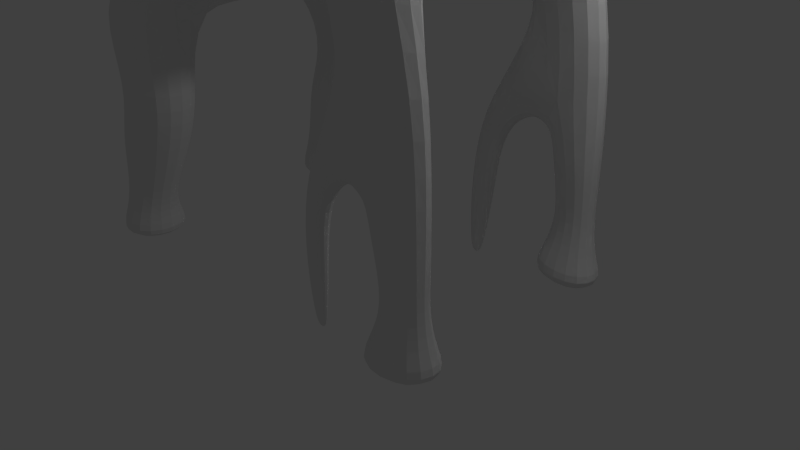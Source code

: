 # Source: MountainAnimal.blend  (saved by Blender 2.71.0; exported with 4.5.12 LTS)
import bpy
from mathutils import Matrix  # noqa: F401  (used for matrix-valued properties, if any)

bpy.ops.wm.read_factory_settings(use_empty=True)
scene = bpy.context.scene
scene.name = 'Scene'

# ---- collections
col_collection_1 = bpy.data.collections.new('Collection 1'); scene.collection.children.link(col_collection_1)

# ---- materials (node trees are filled in below, after node groups)
mat_material = bpy.data.materials.new('Material')
mat_material.alpha_threshold = 0.0
mat_material.use_transparent_shadow = False
mat_material.roughness = 0.5
mat_material.line_color = (0.0, 0.0, 0.0, 1.0)

# ---- material node trees

# ---- world
world_world = bpy.data.worlds.new('World'); scene.world = world_world
world_world.color = (0.05088, 0.05088, 0.05088)
world_world.use_sun_shadow = False
world_world.sun_shadow_jitter_overblur = 0.0
world_world.cycles.sampling_method = 'MANUAL'
world_world.cycles.sample_map_resolution = 256

# ---- cameras
cam_camera = bpy.data.cameras.new('Camera')
cam_camera.clip_end = 100.0
cam_camera.lens = 35.0
cam_camera.sensor_width = 32.0
cam_camera.sensor_height = 18.0
cam_camera.ortho_scale = 7.314
cam_camera.dof.focus_distance = 0.0
cam_camera.dof.aperture_fstop = 128.0

# ---- lights
light_lamp = bpy.data.lights.new('Lamp', 'POINT')
light_lamp.transmission_factor = 0.0
light_lamp.cutoff_distance = 30.0
light_lamp.energy = 100.0
light_lamp.shadow_buffer_clip_start = 1.001
light_lamp.shadow_soft_size = 0.1
light_lamp.shadow_maximum_resolution = 0.006
light_lamp.use_absolute_resolution = True
light_lamp.cycles.use_multiple_importance_sampling = False

# ---- meshes
me_cube = bpy.data.meshes.new('Cube')
me_cube.from_pydata([(0.8845, 1.113, 0.3031), (0.157, 1.113, 0.4585), (0.5742, 1.089, 2.118), (-0.2895, 1.113, 1.838), (2.162, 1.02, 0.4899), (1.371, 1.02, 2.739), (2.836, 0.6742, 3.021), (2.481, 0.5982, 3.925), (3.395, 0.8305, 3.015), (3.563, 0.6013, 4.063), (4.297, 0.4306, 3.044), (4.439, 0.3698, 3.601), (4.8, 0.2747, 3.052), (4.877, 0.2189, 3.353), (-1.708, 1.0, -1.0), (-2.021, 0.8124, 0.8413), (-3.018, 0.9041, -0.9222), (-2.969, 0.813, 0.5152), (-3.452, 0.5708, -0.6888), (-3.452, 0.5708, 0.298), (-4.008, 0.2798, -0.5821), (-4.008, 0.2798, 0.2483), (-6.118, 0.2798, -1.011), (-6.118, 0.2798, -0.6597), (-9.666, 0.1373, -0.9706), (-9.666, 0.1373, -1.081), (-9.007, 0.2225, -1.109), (-9.007, 0.2225, -0.9443), (-9.007, 0.004939, -1.109), (-9.007, 0.004939, -0.9273), (0.8937, 0.006428, 0.1668), (0.08929, 0.006428, 0.293), (0.4716, 0.006427, 2.435), (-0.5018, 0.006428, 2.12), (1.876, 0.006428, 0.4794), (0.9902, 0.006427, 3.008), (2.854, 0.006427, 2.789), (2.481, 0.006427, 3.925), (3.438, 0.01111, 2.688), (3.563, -0.006665, 4.16), (4.301, 0.006427, 2.747), (4.455, 0.001587, 3.762), (4.8, -0.003144, 2.93), (4.877, -0.003144, 3.419), (-2.256, -0.01637, 1.11), (-2.911, -0.01852, 0.8575), (-4.887, 0.2798, -0.1596), (-4.887, 0.2798, -0.6706), (-9.007, 0.3887, -1.028), (-7.608, 0.4937, -1.03), (-7.608, 0.2798, -0.9217), (-7.608, 0.2798, -1.133), (0.8307, 1.767, 0.7142), (0.7776, 1.461, 1.496), (1.785, 1.747, 0.779), (1.732, 1.239, 1.56), (1.363, 1.189, -0.7082), (2.424, 1.104, -1.087), (1.344, 1.661, -0.7095), (2.373, 1.646, -1.09), (1.678, 1.189, -2.519), (2.397, 1.104, -2.47), (1.659, 1.661, -2.521), (2.347, 1.646, -2.474), (1.595, 1.15, -3.74), (2.449, 1.049, -3.728), (1.573, 1.709, -3.74), (2.389, 1.691, -3.729), (1.444, 1.055, -4.082), (2.625, 0.915, -4.066), (1.413, 1.827, -4.082), (2.542, 1.803, -4.067), (-1.712, 1.931, -1.0), (-1.675, 1.488, -0.2092), (-2.984, 2.099, -0.9222), (-2.984, 1.392, -0.3048), (-1.675, 1.071, -1.918), (-2.623, 1.172, -1.844), (-1.646, 1.866, -1.918), (-2.594, 1.99, -1.844), (-1.997, 1.045, -2.7), (-3.017, 1.187, -2.55), (-1.97, 1.81, -2.7), (-2.989, 1.975, -2.55), (-2.473, 1.124, -3.742), (-3.203, 1.214, -3.772), (-2.448, 1.837, -3.742), (-3.178, 1.947, -3.772), (-2.352, 0.9495, -4.097), (-3.321, 1.079, -4.099), (-2.315, 1.97, -4.097), (-3.284, 2.129, -4.099), (2.528, 0.745, 3.346), (3.555, 0.9935, 3.641), (4.368, 0.5253, 3.323), (4.838, 0.3616, 3.203), (-1.118, 0.8545, 1.253), (-0.5903, 0.6293, 0.1155), (-1.304, -0.01042, 1.535), (-0.5781, -0.004872, -0.02942), (2.207, 0.7964, 1.105), (2.215, 0.006428, 0.9895), (2.238, 0.8853, 2.408), (2.726, 0.5988, 3.991), (2.949, 0.8195, 3.013), (2.726, -0.01317, 4.088), (2.999, 0.01111, 2.596), (2.636, 0.9235, 3.468), (1.824, 1.25, -3.221), (1.811, 1.586, -3.222), (2.303, 1.575, -3.215), (2.339, 1.189, -3.215), (-3.148, 1.308, -3.331), (-3.13, 1.821, -3.331), (-2.357, 1.744, -3.377), (-2.375, 1.245, -3.377), (3.846, 0.7379, 3.029), (3.961, 0.8667, 3.482), (-9.666, -0.008216, -1.081), (-9.666, -0.008216, -0.9591), (-9.666, 0.2485, -1.027), (-10.1, 0.001438, -1.024), (1.13, 1.648, -1.305), (1.143, 1.176, -1.292), (0.414, 1.289, -3.086), (0.4136, 1.458, -3.097), (0.5997, 1.512, -2.097), (0.6068, 1.253, -2.09), (0.8977, 1.519, -2.385), (0.9079, 1.26, -2.385), (1.665, 1.661, -2.194), (1.377, 1.607, -2.041), (1.41, 1.654, -1.575), (1.57, 1.661, -1.478), (1.392, 1.216, -2.04), (1.684, 1.189, -2.193), (1.587, 1.189, -1.475), (1.428, 1.183, -1.571), (0.8275, 1.463, -3.113), (0.8347, 1.294, -3.106), (0.4585, 1.278, -3.997), (0.4582, 1.38, -4.004), (0.7095, 1.383, -4.014), (0.7139, 1.281, -4.009), (0.5701, 1.312, -4.351), (5.024, -0.002521, 3.154), (2.691, 0.6411, 3.826), (2.375, 0.7539, 4.084), (2.776, 0.5234, 3.98), (2.46, 0.6362, 4.239), (2.72, 0.3201, 4.001), (2.404, 0.4329, 4.26), (2.58, 0.2345, 3.867), (2.264, 0.3473, 4.126), (2.495, 0.3522, 3.713), (2.18, 0.465, 3.971), (2.551, 0.5555, 3.692), (2.235, 0.6683, 3.951), (1.828, 0.8855, 4.526), (1.888, 0.8016, 4.636), (1.848, 0.6565, 4.651), (1.748, 0.5954, 4.556), (1.688, 0.6794, 4.445), (1.728, 0.8245, 4.431), (1.178, 1.081, 5.054), (1.225, 1.016, 5.139), (1.194, 0.9046, 5.151), (1.117, 0.8575, 5.077), (1.071, 0.9222, 4.992), (1.101, 1.034, 4.981), (0.3209, 1.364, 5.754), (0.3586, 1.312, 5.823), (0.3338, 1.221, 5.833), (0.2712, 1.183, 5.773), (0.2334, 1.235, 5.704), (0.2583, 1.326, 5.695), (-0.02859, 1.592, 6.051), (-0.01078, 1.467, 6.12), (-0.06895, 1.264, 6.129), (-0.1449, 1.187, 6.069), (-0.1627, 1.312, 6.0), (-0.1046, 1.515, 5.991), (-0.6119, 1.816, 6.432), (-0.5909, 1.668, 6.513), (-0.6595, 1.429, 6.524), (-0.749, 1.338, 6.454), (-0.77, 1.486, 6.372), (-0.7014, 1.726, 6.361), (-1.084, 1.877, 6.739), (-1.07, 1.779, 6.792), (-1.115, 1.622, 6.799), (-1.174, 1.563, 6.753), (-1.188, 1.66, 6.699), (-1.143, 1.817, 6.692), (-1.439, 1.82, 6.956), (-1.475, 0.9062, 0.2016), (0.4255, 1.113, 1.21), (2.02, 1.02, 1.614), (0.8845, -1.113, 0.3031), (0.157, -1.113, 0.4585), (0.5742, -1.089, 2.118), (-0.2895, -1.113, 1.838), (2.162, -1.02, 0.4899), (1.371, -1.02, 2.739), (2.836, -0.6742, 3.021), (2.481, -0.5982, 3.925), (3.395, -0.8305, 3.015), (3.563, -0.6013, 4.063), (4.297, -0.4306, 3.044), (4.439, -0.3698, 3.601), (4.8, -0.2747, 3.052), (4.877, -0.2189, 3.353), (-1.708, -1.0, -1.0), (-2.021, -0.8124, 0.8413), (-3.018, -0.9041, -0.9222), (-2.969, -0.813, 0.5152), (-3.452, -0.5708, -0.6888), (-3.452, -0.5708, 0.298), (-4.008, -0.2798, -0.5821), (-4.008, -0.2798, 0.2483), (-6.118, -0.2798, -1.011), (-6.118, -0.2798, -0.6597), (-6.118, 0.0, -1.011), (-6.118, 0.0, -0.6233), (-9.666, -0.1373, -0.9706), (-9.666, -0.1373, -1.081), (-9.007, -0.2225, -1.109), (-9.007, -0.2225, -0.9443), (-9.007, -0.004939, -1.109), (-9.007, -0.004939, -0.9273), (0.8937, -0.006428, 0.1668), (0.08929, -0.006428, 0.293), (0.4716, -0.006427, 2.435), (-0.5018, -0.006428, 2.12), (1.876, -0.006428, 0.4794), (0.9902, -0.006427, 3.008), (2.854, -0.006427, 2.789), (2.481, -0.006427, 3.925), (3.438, -0.01111, 2.688), (3.563, 0.006665, 4.16), (4.301, -0.006427, 2.747), (4.455, -0.001587, 3.762), (4.8, 0.003144, 2.93), (4.877, 0.003144, 3.419), (-1.746, 0.0, -1.137), (-2.256, 0.01637, 1.11), (-2.699, 0.0, -0.9133), (-2.911, 0.01852, 0.8575), (-3.452, 0.0, -0.6888), (-3.452, 0.0, 0.6313), (-4.008, 0.0, -0.5821), (-4.008, 0.0, 0.3166), (-4.887, 0.0, -0.1066), (-4.887, 0.0, -0.6706), (-4.887, -0.2798, -0.1596), (-4.887, -0.2798, -0.6706), (-9.007, -0.3887, -1.028), (-7.608, -0.4937, -1.03), (-7.608, 0.0, -0.8997), (-7.608, 0.0, -1.133), (-7.608, -0.2798, -0.9217), (-7.608, -0.2798, -1.133), (0.8307, -1.767, 0.7142), (0.7776, -1.461, 1.496), (1.785, -1.747, 0.779), (1.732, -1.239, 1.56), (1.363, -1.189, -0.7082), (2.424, -1.104, -1.087), (1.344, -1.661, -0.7095), (2.373, -1.646, -1.09), (1.678, -1.189, -2.519), (2.397, -1.104, -2.47), (1.659, -1.661, -2.521), (2.347, -1.646, -2.474), (1.595, -1.15, -3.74), (2.449, -1.049, -3.728), (1.573, -1.709, -3.74), (2.389, -1.691, -3.729), (1.444, -1.055, -4.082), (2.625, -0.915, -4.066), (1.413, -1.827, -4.082), (2.542, -1.803, -4.067), (-1.712, -1.931, -1.0), (-1.675, -1.488, -0.2092), (-2.984, -2.099, -0.9222), (-2.984, -1.392, -0.3048), (-1.675, -1.071, -1.918), (-2.623, -1.172, -1.844), (-1.646, -1.866, -1.918), (-2.594, -1.99, -1.844), (-1.997, -1.045, -2.7), (-3.017, -1.187, -2.55), (-1.97, -1.81, -2.7), (-2.989, -1.975, -2.55), (-2.473, -1.124, -3.742), (-3.203, -1.214, -3.772), (-2.448, -1.837, -3.742), (-3.178, -1.947, -3.772), (-2.352, -0.9495, -4.097), (-3.321, -1.079, -4.099), (-2.315, -1.97, -4.097), (-3.284, -2.129, -4.099), (2.528, -0.745, 3.346), (3.555, -0.9935, 3.641), (4.368, -0.5253, 3.323), (4.838, -0.3616, 3.203), (-1.118, -0.8545, 1.253), (-0.5903, -0.6293, 0.1155), (-1.304, 0.01042, 1.535), (-0.5781, 0.004872, -0.02942), (2.207, -0.7964, 1.105), (2.215, -0.006428, 0.9895), (2.238, -0.8853, 2.408), (2.726, -0.5988, 3.991), (2.949, -0.8195, 3.013), (2.726, 0.01317, 4.088), (2.999, -0.01111, 2.596), (2.636, -0.9235, 3.468), (1.824, -1.25, -3.221), (1.811, -1.586, -3.222), (2.303, -1.575, -3.215), (2.339, -1.189, -3.215), (-3.148, -1.308, -3.331), (-3.13, -1.821, -3.331), (-2.357, -1.744, -3.377), (-2.375, -1.245, -3.377), (3.846, -0.7379, 3.029), (3.961, -0.8667, 3.482), (-9.666, 0.008216, -1.081), (-9.666, 0.008216, -0.9591), (-9.666, -0.2485, -1.027), (-10.1, -0.001438, -1.024), (1.13, -1.648, -1.305), (1.143, -1.176, -1.292), (0.414, -1.289, -3.086), (0.4136, -1.458, -3.097), (0.5997, -1.512, -2.097), (0.6068, -1.253, -2.09), (0.8977, -1.519, -2.385), (0.9079, -1.26, -2.385), (1.665, -1.661, -2.194), (1.377, -1.607, -2.041), (1.41, -1.654, -1.575), (1.57, -1.661, -1.478), (1.392, -1.216, -2.04), (1.684, -1.189, -2.193), (1.587, -1.189, -1.475), (1.428, -1.183, -1.571), (0.8275, -1.463, -3.113), (0.8347, -1.294, -3.106), (0.4585, -1.278, -3.997), (0.4582, -1.38, -4.004), (0.7095, -1.383, -4.014), (0.7139, -1.281, -4.009), (0.5701, -1.312, -4.351), (5.024, 0.002521, 3.154), (2.691, -0.6411, 3.826), (2.375, -0.7539, 4.084), (2.776, -0.5234, 3.98), (2.46, -0.6362, 4.239), (2.72, -0.3201, 4.001), (2.404, -0.4329, 4.26), (2.58, -0.2345, 3.867), (2.264, -0.3473, 4.126), (2.495, -0.3522, 3.713), (2.18, -0.465, 3.971), (2.551, -0.5555, 3.692), (2.235, -0.6683, 3.951), (1.828, -0.8855, 4.526), (1.888, -0.8016, 4.636), (1.848, -0.6565, 4.651), (1.748, -0.5954, 4.556), (1.688, -0.6794, 4.445), (1.728, -0.8245, 4.431), (1.178, -1.081, 5.054), (1.225, -1.016, 5.139), (1.194, -0.9046, 5.151), (1.117, -0.8575, 5.077), (1.071, -0.9222, 4.992), (1.101, -1.034, 4.981), (0.3209, -1.364, 5.754), (0.3586, -1.312, 5.823), (0.3338, -1.221, 5.833), (0.2712, -1.183, 5.773), (0.2334, -1.235, 5.704), (0.2583, -1.326, 5.695), (-0.02859, -1.592, 6.051), (-0.01078, -1.467, 6.12), (-0.06895, -1.264, 6.129), (-0.1449, -1.187, 6.069), (-0.1627, -1.312, 6.0), (-0.1046, -1.515, 5.991), (-0.6119, -1.816, 6.432), (-0.5909, -1.668, 6.513), (-0.6595, -1.429, 6.524), (-0.749, -1.338, 6.454), (-0.77, -1.486, 6.372), (-0.7014, -1.726, 6.361), (-1.084, -1.877, 6.739), (-1.07, -1.779, 6.792), (-1.115, -1.622, 6.799), (-1.174, -1.563, 6.753), (-1.188, -1.66, 6.699), (-1.143, -1.817, 6.692), (-1.439, -1.82, 6.956), (-1.475, -0.9062, 0.2016), (0.4255, -1.113, 1.21), (2.02, -1.02, 1.614)], [], [(98, 96, 15, 44), (196, 0, 1), (0, 52, 58, 56), (30, 0, 4, 34), (5, 7, 92), (101, 100, 6, 36), (107, 103, 9, 93), (106, 104, 8, 38), (117, 11, 94), (40, 116, 10), (94, 11, 13, 95), (40, 10, 12, 42), (44, 15, 17, 45), (97, 14, 195), (45, 17, 19, 249), (16, 74, 79, 77), (249, 19, 21, 251), (17, 16, 18, 19), (19, 18, 20, 21), (46, 47, 22, 23), (251, 21, 46, 252), (223, 23, 50, 258), (21, 20, 47, 46), (22, 51, 49), (47, 253, 222, 22), (50, 23, 49), (252, 46, 23, 223), (134, 137, 123, 127, 129), (0, 30, 31, 1), (2, 3, 33, 32), (2, 32, 35, 5), (5, 35, 37, 7), (103, 105, 39, 9), (9, 39, 41, 11), (11, 41, 43, 13), (97, 99, 244, 14), (14, 244, 246, 16), (16, 246, 248, 18), (18, 248, 250, 20), (20, 250, 253, 47), (22, 222, 259, 51), (23, 22, 49), (29, 27, 24, 119), (258, 50, 27, 29), (52, 53, 55, 54), (2, 5, 55), (4, 54, 55), (196, 2, 53), (53, 2, 55), (197, 4, 55), (52, 0, 53), (58, 133, 132, 122), (54, 4, 57, 59), (52, 54, 59, 58), (4, 0, 56, 57), (108, 109, 66, 64), (59, 57, 61, 63), (135, 130, 62, 60), (137, 136, 56, 123), (64, 66, 70, 68), (110, 111, 65, 67), (109, 110, 67, 66), (111, 108, 64, 65), (69, 68, 70, 71), (67, 65, 69, 71), (66, 67, 71, 70), (65, 64, 68, 69), (73, 72, 74, 75), (15, 73, 75), (16, 17, 75), (14, 72, 73), (77, 79, 83, 81), (72, 14, 76, 78), (74, 72, 78, 79), (14, 16, 77, 76), (112, 113, 87, 85), (78, 76, 80, 82), (79, 78, 82, 83), (76, 77, 81, 80), (85, 87, 91, 89), (114, 115, 84, 86), (113, 114, 86, 87), (115, 112, 85, 84), (88, 89, 91, 90), (86, 84, 88, 90), (87, 86, 90, 91), (84, 85, 89, 88), (104, 107, 93, 8), (116, 117, 94, 10), (10, 94, 95, 12), (5, 92, 102), (100, 4, 102), (33, 3, 96, 98), (3, 1, 97, 96), (1, 31, 99, 97), (34, 4, 100, 101), (6, 100, 102), (197, 5, 102), (92, 7, 103, 107), (36, 6, 104, 106), (7, 37, 105, 103), (6, 92, 107, 104), (60, 62, 109, 108), (63, 61, 111, 110), (62, 63, 110, 109), (61, 60, 108, 111), (81, 83, 113, 112), (82, 80, 115, 114), (83, 82, 114, 113), (80, 81, 112, 115), (8, 93, 117, 116), (51, 259, 28, 26), (50, 49, 48, 27), (56, 58, 122, 123), (49, 51, 26, 48), (123, 122, 126, 127), (48, 26, 25, 120), (27, 48, 120, 24), (26, 28, 118, 25), (122, 132, 131, 128, 126), (118, 119, 121), (120, 25, 121), (24, 120, 121), (25, 118, 121), (127, 126, 125, 124), (138, 139, 143, 142), (57, 56, 136, 135, 60, 61), (58, 59, 63, 62, 130, 133), (130, 131, 132, 133), (134, 135, 136, 137), (130, 135, 134, 131), (131, 134, 129, 128), (129, 127, 124, 139), (126, 128, 138, 125), (128, 129, 139, 138), (125, 138, 142, 141), (139, 124, 140, 143), (124, 125, 141, 140), (142, 143, 144), (141, 142, 144), (143, 140, 144), (140, 141, 144), (12, 95, 145), (95, 13, 145), (42, 12, 145), (13, 43, 145), (195, 14, 73), (74, 16, 75), (17, 15, 75), (146, 147, 149, 148), (148, 149, 151, 150), (150, 151, 153, 152), (152, 153, 155, 154), (147, 157, 163, 158), (156, 157, 147, 146), (154, 155, 157, 156), (158, 163, 169, 164), (157, 155, 162, 163), (155, 153, 161, 162), (153, 151, 160, 161), (151, 149, 159, 160), (149, 147, 158, 159), (164, 169, 175, 170), (163, 162, 168, 169), (162, 161, 167, 168), (161, 160, 166, 167), (160, 159, 165, 166), (159, 158, 164, 165), (170, 175, 181, 176), (169, 168, 174, 175), (168, 167, 173, 174), (167, 166, 172, 173), (166, 165, 171, 172), (165, 164, 170, 171), (176, 181, 187, 182), (175, 174, 180, 181), (174, 173, 179, 180), (173, 172, 178, 179), (172, 171, 177, 178), (171, 170, 176, 177), (182, 187, 193, 188), (181, 180, 186, 187), (180, 179, 185, 186), (179, 178, 184, 185), (178, 177, 183, 184), (177, 176, 182, 183), (187, 186, 192, 193), (186, 185, 191, 192), (185, 184, 190, 191), (184, 183, 189, 190), (183, 182, 188, 189), (188, 193, 194), (193, 192, 194), (192, 191, 194), (191, 190, 194), (190, 189, 194), (189, 188, 194), (96, 97, 195), (15, 96, 195), (15, 195, 73), (0, 196, 53), (2, 196, 3), (3, 196, 1), (5, 197, 55), (4, 197, 102), (92, 6, 102), (9, 11, 117), (93, 9, 117), (38, 8, 116), (40, 38, 116), (308, 245, 213, 306), (406, 199, 198), (198, 266, 268, 262), (230, 234, 202, 198), (203, 302, 205), (311, 236, 204, 310), (317, 303, 207, 313), (316, 238, 206, 314), (327, 304, 209), (240, 208, 326), (304, 305, 211, 209), (240, 242, 210, 208), (245, 247, 215, 213), (307, 405, 212), (247, 249, 217, 215), (214, 287, 289, 284), (249, 251, 219, 217), (215, 217, 216, 214), (217, 219, 218, 216), (254, 221, 220, 255), (251, 252, 254, 219), (223, 258, 260, 221), (219, 254, 255, 218), (220, 257, 261), (255, 220, 222, 253), (260, 257, 221), (252, 223, 221, 254), (344, 339, 337, 333, 347), (198, 199, 231, 230), (200, 232, 233, 201), (200, 203, 235, 232), (203, 205, 237, 235), (313, 207, 239, 315), (207, 209, 241, 239), (209, 211, 243, 241), (307, 212, 244, 309), (212, 214, 246, 244), (214, 216, 248, 246), (216, 218, 250, 248), (218, 255, 253, 250), (220, 261, 259, 222), (221, 257, 220), (229, 329, 224, 227), (258, 229, 227, 260), (262, 264, 265, 263), (200, 265, 203), (202, 265, 264), (406, 263, 200), (263, 265, 200), (407, 265, 202), (262, 263, 198), (268, 332, 342, 343), (264, 269, 267, 202), (262, 268, 269, 264), (202, 267, 266, 198), (318, 274, 276, 319), (269, 273, 271, 267), (345, 270, 272, 340), (347, 333, 266, 346), (274, 278, 280, 276), (320, 277, 275, 321), (319, 276, 277, 320), (321, 275, 274, 318), (279, 281, 280, 278), (277, 281, 279, 275), (276, 280, 281, 277), (275, 279, 278, 274), (283, 285, 284, 282), (213, 285, 283), (214, 285, 215), (212, 283, 282), (287, 291, 293, 289), (282, 288, 286, 212), (284, 289, 288, 282), (212, 286, 287, 214), (322, 295, 297, 323), (288, 292, 290, 286), (289, 293, 292, 288), (286, 290, 291, 287), (295, 299, 301, 297), (324, 296, 294, 325), (323, 297, 296, 324), (325, 294, 295, 322), (298, 300, 301, 299), (296, 300, 298, 294), (297, 301, 300, 296), (294, 298, 299, 295), (314, 206, 303, 317), (326, 208, 304, 327), (208, 210, 305, 304), (203, 312, 302), (310, 312, 202), (233, 308, 306, 201), (201, 306, 307, 199), (199, 307, 309, 231), (234, 311, 310, 202), (204, 312, 310), (407, 312, 203), (302, 317, 313, 205), (236, 316, 314, 204), (205, 313, 315, 237), (204, 314, 317, 302), (270, 318, 319, 272), (273, 320, 321, 271), (272, 319, 320, 273), (271, 321, 318, 270), (291, 322, 323, 293), (292, 324, 325, 290), (293, 323, 324, 292), (290, 325, 322, 291), (206, 326, 327, 303), (261, 226, 228, 259), (260, 227, 256, 257), (266, 333, 332, 268), (257, 256, 226, 261), (333, 337, 336, 332), (256, 330, 225, 226), (227, 224, 330, 256), (226, 225, 328, 228), (332, 336, 338, 341, 342), (328, 331, 329), (330, 331, 225), (224, 331, 330), (225, 331, 328), (337, 334, 335, 336), (348, 352, 353, 349), (267, 271, 270, 345, 346, 266), (268, 343, 340, 272, 273, 269), (340, 343, 342, 341), (344, 347, 346, 345), (340, 341, 344, 345), (341, 338, 339, 344), (339, 349, 334, 337), (336, 335, 348, 338), (338, 348, 349, 339), (335, 351, 352, 348), (349, 353, 350, 334), (334, 350, 351, 335), (352, 354, 353), (351, 354, 352), (353, 354, 350), (350, 354, 351), (210, 355, 305), (305, 355, 211), (242, 355, 210), (211, 355, 243), (405, 283, 212), (284, 285, 214), (215, 285, 213), (356, 358, 359, 357), (358, 360, 361, 359), (360, 362, 363, 361), (362, 364, 365, 363), (357, 368, 373, 367), (366, 356, 357, 367), (364, 366, 367, 365), (368, 374, 379, 373), (367, 373, 372, 365), (365, 372, 371, 363), (363, 371, 370, 361), (361, 370, 369, 359), (359, 369, 368, 357), (374, 380, 385, 379), (373, 379, 378, 372), (372, 378, 377, 371), (371, 377, 376, 370), (370, 376, 375, 369), (369, 375, 374, 368), (380, 386, 391, 385), (379, 385, 384, 378), (378, 384, 383, 377), (377, 383, 382, 376), (376, 382, 381, 375), (375, 381, 380, 374), (386, 392, 397, 391), (385, 391, 390, 384), (384, 390, 389, 383), (383, 389, 388, 382), (382, 388, 387, 381), (381, 387, 386, 380), (392, 398, 403, 397), (391, 397, 396, 390), (390, 396, 395, 389), (389, 395, 394, 388), (388, 394, 393, 387), (387, 393, 392, 386), (397, 403, 402, 396), (396, 402, 401, 395), (395, 401, 400, 394), (394, 400, 399, 393), (393, 399, 398, 392), (398, 404, 403), (403, 404, 402), (402, 404, 401), (401, 404, 400), (400, 404, 399), (399, 404, 398), (306, 405, 307), (213, 405, 306), (213, 283, 405), (198, 263, 406), (200, 201, 406), (201, 199, 406), (203, 265, 407), (202, 312, 407), (302, 312, 204), (207, 327, 209), (303, 327, 207), (238, 326, 206), (240, 326, 238)])
_uv = me_cube.uv_layers.new(name='UVMap')
_uv.uv.foreach_set('vector', [0.3222, 0.2289, 0.315, 0.161, 0.3882, 0.1634, 0.3972, 0.2276, 0.2157, 0.1053, 0.2158, 0.03273, 0.257, 0.06608, 0.96, 0.7019, 0.9106, 0.7267, 0.9271, 0.6199, 0.9607, 0.622, 0.7519, 0.5455, 0.8313, 0.5488, 0.8229, 0.6406, 0.751, 0.619, 0.1104, 0.171, 0.0003195, 0.2158, 0.01605, 0.1764, 0.7425, 0.6618, 0.7966, 0.6793, 0.7628, 0.8193, 0.7182, 0.7958, 0.5478, 0.4327, 0.505, 0.4268, 0.5116, 0.3692, 0.5443, 0.3786, 0.6456, 0.4222, 0.5793, 0.4177, 0.5808, 0.3894, 0.6449, 0.3846, 0.5536, 0.3547, 0.5431, 0.3075, 0.5656, 0.3195, 0.6283, 0.3101, 0.5825, 0.3604, 0.588, 0.3227, 0.5656, 0.3195, 0.5431, 0.3075, 0.5646, 0.2779, 0.5742, 0.2867, 0.6283, 0.3101, 0.588, 0.3227, 0.5857, 0.2862, 0.6042, 0.2731, 0.3972, 0.2276, 0.3882, 0.1634, 0.4602, 0.1642, 0.4476, 0.2277, 0.3229, 0.06783, 0.4329, 0.04264, 0.3754, 0.1058, 0.4476, 0.2277, 0.4602, 0.1642, 0.5002, 0.179, 0.4897, 0.226, 0.9224, 0.242, 0.8372, 0.2422, 0.844, 0.1708, 0.9024, 0.1708, 0.4897, 0.226, 0.5002, 0.179, 0.5398, 0.206, 0.5355, 0.2271, 0.4602, 0.1642, 0.5286, 0.08406, 0.5476, 0.1232, 0.5002, 0.179, 0.5002, 0.179, 0.5476, 0.1232, 0.5774, 0.1576, 0.5398, 0.206, 0.611, 0.2187, 0.6318, 0.1887, 0.7176, 0.2176, 0.7037, 0.2382, 0.5355, 0.2271, 0.5398, 0.206, 0.611, 0.2187, 0.6057, 0.2383, 0.2144, 0.588, 0.2345, 0.5881, 0.2369, 0.6962, 0.2168, 0.6961, 0.5398, 0.206, 0.5774, 0.1576, 0.6318, 0.1887, 0.611, 0.2187, 0.6003, 0.7737, 0.494, 0.768, 0.4953, 0.7511, 0.7669, 0.09136, 0.7469, 0.09136, 0.7469, 0.0003195, 0.7669, 0.0003195, 0.2369, 0.6962, 0.2345, 0.5881, 0.254, 0.697, 0.6057, 0.2383, 0.611, 0.2187, 0.7037, 0.2382, 0.6986, 0.2575, 0.2335, 0.4149, 0.2401, 0.4478, 0.2224, 0.47, 0.1774, 0.418, 0.1961, 0.3946, 0.8313, 0.5488, 0.7519, 0.5455, 0.7558, 0.4876, 0.8352, 0.4959, 0.1815, 0.1599, 0.2414, 0.1625, 0.2539, 0.2388, 0.1807, 0.24, 0.1815, 0.1599, 0.1807, 0.24, 0.1266, 0.2485, 0.1104, 0.171, 0.1104, 0.171, 0.1266, 0.2485, 0.003369, 0.2575, 0.0003195, 0.2158, 0.505, 0.4268, 0.4532, 0.4222, 0.4694, 0.3511, 0.5116, 0.3692, 0.5116, 0.3692, 0.4694, 0.3511, 0.5187, 0.2892, 0.5431, 0.3075, 0.5431, 0.3075, 0.5187, 0.2892, 0.5545, 0.2629, 0.5646, 0.2779, 0.8002, 0.4376, 0.7539, 0.4348, 0.7447, 0.3205, 0.8167, 0.3232, 0.8167, 0.3232, 0.7447, 0.3205, 0.7469, 0.2507, 0.8119, 0.2295, 0.8119, 0.2295, 0.7469, 0.2507, 0.7469, 0.1947, 0.7876, 0.1947, 0.7876, 0.1947, 0.7469, 0.1947, 0.7469, 0.1543, 0.7669, 0.1543, 0.7669, 0.1543, 0.7469, 0.1543, 0.7469, 0.09136, 0.7669, 0.09136, 0.6003, 0.7737, 0.5992, 0.7938, 0.4927, 0.7879, 0.494, 0.768, 0.2345, 0.5881, 0.2595, 0.5897, 0.254, 0.697, 0.2156, 0.7957, 0.2311, 0.7959, 0.2248, 0.8426, 0.2144, 0.8425, 0.2168, 0.6961, 0.2369, 0.6962, 0.2311, 0.7959, 0.2156, 0.7957, 0.1028, 0.6191, 0.1029, 0.679, 0.03322, 0.6863, 0.03455, 0.6198, 0.1815, 0.1599, 0.1104, 0.171, 0.13, 0.08403, 0.1502, 0.918, 0.206, 0.9447, 0.1685, 0.9997, 0.9663, 0.7741, 0.9434, 0.8355, 0.9269, 0.7844, 0.1029, 0.679, 0.1135, 0.7316, 0.03322, 0.6863, 0.1045, 0.07778, 0.1302, 0.0003195, 0.13, 0.08403, 0.9106, 0.7267, 0.96, 0.7019, 0.9269, 0.7844, 0.07198, 0.5154, 0.05909, 0.4598, 0.07092, 0.4536, 0.08967, 0.4739, 0.206, 0.9447, 0.1502, 0.918, 0.1581, 0.8042, 0.1969, 0.8052, 0.1028, 0.6191, 0.03455, 0.6198, 0.0003195, 0.4842, 0.07198, 0.5154, 0.3109, 0.5874, 0.2187, 0.5855, 0.2431, 0.5094, 0.3151, 0.4734, 0.659, 0.5412, 0.683, 0.5412, 0.6925, 0.5817, 0.6526, 0.5817, 0.1969, 0.8052, 0.1581, 0.8042, 0.1614, 0.7056, 0.2002, 0.7066, 0.6551, 0.4667, 0.6887, 0.4668, 0.6887, 0.4901, 0.6551, 0.49, 0.2401, 0.4478, 0.2523, 0.4532, 0.2431, 0.5094, 0.2224, 0.47, 0.6526, 0.5817, 0.6925, 0.5817, 0.7013, 0.6085, 0.6462, 0.6085, 0.1972, 0.6535, 0.1695, 0.6527, 0.1601, 0.6151, 0.206, 0.6165, 0.04859, 0.3345, 0.0136, 0.3331, 0.009662, 0.2952, 0.06777, 0.2976, 0.2901, 0.3234, 0.2534, 0.3274, 0.2336, 0.2915, 0.2945, 0.2849, 0.5915, 0.4492, 0.5834, 0.5336, 0.5284, 0.537, 0.5284, 0.4565, 0.206, 0.6165, 0.1601, 0.6151, 0.1502, 0.588, 0.2138, 0.59, 0.06777, 0.2976, 0.009662, 0.2952, 0.0003195, 0.2692, 0.08071, 0.2726, 0.2945, 0.2849, 0.2336, 0.2915, 0.2207, 0.2672, 0.305, 0.2581, 0.3482, 0.5715, 0.3395, 0.5074, 0.4287, 0.4865, 0.4401, 0.5525, 0.3885, 0.6546, 0.3482, 0.5715, 0.4401, 0.5525, 0.9224, 0.242, 0.9291, 0.3445, 0.8878, 0.2861, 0.8437, 0.5805, 0.91, 0.5802, 0.8786, 0.6368, 0.9024, 0.1708, 0.844, 0.1708, 0.8461, 0.1131, 0.9022, 0.1131, 0.91, 0.5802, 0.8437, 0.5805, 0.8485, 0.515, 0.9052, 0.5147, 0.4287, 0.4865, 0.3395, 0.5074, 0.3157, 0.4461, 0.3825, 0.4317, 0.09639, 0.9661, 0.002627, 0.9661, 0.03592, 0.9001, 0.1041, 0.9009, 0.894, 0.0566, 0.8574, 0.0566, 0.8485, 0.02492, 0.9008, 0.02492, 0.9052, 0.5147, 0.8485, 0.515, 0.8455, 0.4547, 0.9001, 0.4544, 0.3825, 0.4317, 0.3157, 0.4461, 0.321, 0.3859, 0.3947, 0.3752, 0.1041, 0.9009, 0.03592, 0.9001, 0.01248, 0.8474, 0.08653, 0.8432, 0.9008, 0.02492, 0.8485, 0.02492, 0.8359, 0.0003197, 0.9107, 0.0003195, 0.8941, 0.3989, 0.8585, 0.3991, 0.8495, 0.3723, 0.9003, 0.372, 0.3866, 0.3182, 0.3327, 0.3313, 0.3317, 0.3037, 0.3812, 0.2858, 0.06214, 0.7916, 0.006793, 0.7906, 0.005749, 0.7582, 0.05793, 0.7636, 0.4532, 0.5262, 0.4532, 0.4565, 0.5277, 0.4492, 0.5257, 0.5191, 0.9003, 0.372, 0.8495, 0.3723, 0.8372, 0.3455, 0.91, 0.3451, 0.3812, 0.2858, 0.3317, 0.3037, 0.3157, 0.2799, 0.3822, 0.2581, 0.05793, 0.7636, 0.005749, 0.7582, 0.0003195, 0.7322, 0.06986, 0.7367, 0.5793, 0.4177, 0.5478, 0.4327, 0.5443, 0.3786, 0.5808, 0.3894, 0.5825, 0.3604, 0.5536, 0.3547, 0.5656, 0.3195, 0.588, 0.3227, 0.588, 0.3227, 0.5656, 0.3195, 0.5742, 0.2867, 0.5857, 0.2862, 0.1104, 0.171, 0.01605, 0.1764, 0.06318, 0.1228, 0.09707, 0.03378, 0.1302, 0.0003195, 0.06318, 0.1228, 0.2539, 0.2388, 0.2414, 0.1625, 0.315, 0.161, 0.3222, 0.2289, 0.2414, 0.1625, 0.257, 0.06608, 0.3229, 0.06783, 0.315, 0.161, 0.8352, 0.4959, 0.7558, 0.4876, 0.7539, 0.4348, 0.8002, 0.4376, 0.751, 0.619, 0.8229, 0.6406, 0.7966, 0.6793, 0.7425, 0.6618, 0.004267, 0.1469, 0.09707, 0.03378, 0.06318, 0.1228, 0.1045, 0.07778, 0.1104, 0.171, 0.06318, 0.1228, 0.5563, 0.4485, 0.5078, 0.4476, 0.505, 0.4268, 0.5478, 0.4327, 0.6376, 0.4387, 0.5847, 0.4288, 0.5793, 0.4177, 0.6456, 0.4222, 0.5078, 0.4476, 0.4554, 0.4485, 0.4532, 0.4222, 0.505, 0.4268, 0.5847, 0.4288, 0.5563, 0.4485, 0.5478, 0.4327, 0.5793, 0.4177, 0.6551, 0.49, 0.6887, 0.4901, 0.683, 0.5412, 0.659, 0.5412, 0.2002, 0.7066, 0.1614, 0.7056, 0.1695, 0.6527, 0.1972, 0.6535, 0.05676, 0.3852, 0.007666, 0.3859, 0.0136, 0.3331, 0.04859, 0.3345, 0.3013, 0.3758, 0.2497, 0.3785, 0.2534, 0.3274, 0.2901, 0.3234, 0.9022, 0.1131, 0.8461, 0.1131, 0.8574, 0.0566, 0.894, 0.0566, 0.9001, 0.4544, 0.8455, 0.4547, 0.8585, 0.3991, 0.8941, 0.3989, 0.3947, 0.3752, 0.321, 0.3859, 0.3327, 0.3313, 0.3866, 0.3182, 0.08653, 0.8432, 0.01248, 0.8474, 0.006793, 0.7906, 0.06214, 0.7916, 0.5808, 0.3894, 0.5443, 0.3786, 0.5536, 0.3547, 0.5825, 0.3604, 0.494, 0.768, 0.4927, 0.7879, 0.3933, 0.7798, 0.3946, 0.7643, 0.2369, 0.6962, 0.254, 0.697, 0.2443, 0.7963, 0.2311, 0.7959, 0.9607, 0.622, 0.9271, 0.6199, 0.9302, 0.5748, 0.9637, 0.5776, 0.4953, 0.7511, 0.494, 0.768, 0.3946, 0.7643, 0.3954, 0.7511, 0.9637, 0.5776, 0.9302, 0.5748, 0.9428, 0.5074, 0.9613, 0.5089, 0.3954, 0.7511, 0.3946, 0.7643, 0.3474, 0.7662, 0.3478, 0.7575, 0.2311, 0.7959, 0.2443, 0.7963, 0.2336, 0.8429, 0.2248, 0.8426, 0.3946, 0.7643, 0.3933, 0.7798, 0.3464, 0.7765, 0.3474, 0.7662, 0.08967, 0.4739, 0.07092, 0.4536, 0.07536, 0.4204, 0.1113, 0.3976, 0.1313, 0.4193, 0.3464, 0.7765, 0.3441, 0.7849, 0.3157, 0.7722, 0.3478, 0.7575, 0.3474, 0.7662, 0.3157, 0.7722, 0.2248, 0.8426, 0.2336, 0.8429, 0.2167, 0.8739, 0.3474, 0.7662, 0.3464, 0.7765, 0.3157, 0.7722, 0.9613, 0.5089, 0.9428, 0.5074, 0.9503, 0.4352, 0.9623, 0.4365, 0.6774, 0.349, 0.6654, 0.3494, 0.6651, 0.2845, 0.6724, 0.2842, 0.3151, 0.4734, 0.2431, 0.5094, 0.2523, 0.4532, 0.2529, 0.4015, 0.2497, 0.3785, 0.3013, 0.3758, 0.07198, 0.5154, 0.0003195, 0.4842, 0.007666, 0.3859, 0.05676, 0.3852, 0.05504, 0.4084, 0.05909, 0.4598, 0.05504, 0.4084, 0.07536, 0.4204, 0.07092, 0.4536, 0.05909, 0.4598, 0.2335, 0.4149, 0.2529, 0.4015, 0.2523, 0.4532, 0.2401, 0.4478, 0.6887, 0.4668, 0.6551, 0.4667, 0.6578, 0.4433, 0.6857, 0.4434, 0.6857, 0.4434, 0.6578, 0.4433, 0.6625, 0.4011, 0.681, 0.4012, 0.1961, 0.3946, 0.1774, 0.418, 0.1551, 0.3491, 0.1847, 0.3441, 0.1313, 0.4193, 0.1113, 0.3976, 0.1194, 0.3459, 0.1488, 0.3489, 0.681, 0.4012, 0.6625, 0.4011, 0.6654, 0.3494, 0.6774, 0.349, 0.1488, 0.3489, 0.1194, 0.3459, 0.1317, 0.282, 0.1496, 0.2838, 0.1847, 0.3441, 0.1551, 0.3491, 0.1502, 0.2842, 0.1682, 0.2812, 0.9623, 0.4365, 0.9503, 0.4352, 0.9591, 0.3708, 0.9663, 0.3716, 0.6724, 0.2842, 0.6651, 0.2845, 0.6678, 0.2581, 0.1496, 0.2838, 0.1317, 0.282, 0.1432, 0.2581, 0.1682, 0.2812, 0.1502, 0.2842, 0.1551, 0.2581, 0.9663, 0.3716, 0.9591, 0.3708, 0.9653, 0.3451, 0.5857, 0.2862, 0.5742, 0.2867, 0.5812, 0.2581, 0.5742, 0.2867, 0.5646, 0.2779, 0.5812, 0.2581, 0.6042, 0.2731, 0.5857, 0.2862, 0.5812, 0.2581, 0.5646, 0.2779, 0.5545, 0.2629, 0.5812, 0.2581, 0.8359, 0.6676, 0.8437, 0.5805, 0.8786, 0.6368, 0.8372, 0.2422, 0.9224, 0.242, 0.8878, 0.2861, 0.4526, 0.6229, 0.3885, 0.6546, 0.4401, 0.5525, 0.6931, 0.7348, 0.6625, 0.7325, 0.6637, 0.7176, 0.6941, 0.7191, 0.6941, 0.7191, 0.6637, 0.7176, 0.6642, 0.7028, 0.6947, 0.7032, 0.6947, 0.7032, 0.6642, 0.7028, 0.6639, 0.688, 0.6947, 0.6873, 0.6947, 0.6873, 0.6639, 0.688, 0.6629, 0.673, 0.6941, 0.6713, 0.6625, 0.7325, 0.6606, 0.7476, 0.6093, 0.7365, 0.6108, 0.7254, 0.6918, 0.7505, 0.6606, 0.7476, 0.6625, 0.7325, 0.6931, 0.7348, 0.6941, 0.6713, 0.6629, 0.673, 0.6612, 0.6575, 0.6931, 0.6552, 0.6108, 0.7254, 0.6093, 0.7365, 0.5457, 0.7289, 0.5462, 0.7203, 0.6612, 0.6575, 0.6629, 0.673, 0.6107, 0.6798, 0.6091, 0.6686, 0.6629, 0.673, 0.6639, 0.688, 0.6116, 0.6912, 0.6107, 0.6798, 0.6639, 0.688, 0.6642, 0.7028, 0.6119, 0.7026, 0.6116, 0.6912, 0.6642, 0.7028, 0.6637, 0.7176, 0.6117, 0.714, 0.6119, 0.7026, 0.6637, 0.7176, 0.6625, 0.7325, 0.6108, 0.7254, 0.6117, 0.714, 0.5462, 0.7203, 0.5457, 0.7289, 0.459, 0.7252, 0.4582, 0.7179, 0.6091, 0.6686, 0.6107, 0.6798, 0.5461, 0.6853, 0.5454, 0.6766, 0.6107, 0.6798, 0.6116, 0.6912, 0.5465, 0.6941, 0.5461, 0.6853, 0.6116, 0.6912, 0.6119, 0.7026, 0.5467, 0.7027, 0.5465, 0.6941, 0.6119, 0.7026, 0.6117, 0.714, 0.5466, 0.7115, 0.5467, 0.7027, 0.6117, 0.714, 0.6108, 0.7254, 0.5462, 0.7203, 0.5466, 0.7115, 0.4582, 0.7179, 0.459, 0.7252, 0.4221, 0.7324, 0.4209, 0.7238, 0.5454, 0.6766, 0.5461, 0.6853, 0.458, 0.6881, 0.4588, 0.681, 0.5461, 0.6853, 0.5465, 0.6941, 0.4575, 0.6955, 0.458, 0.6881, 0.5465, 0.6941, 0.5467, 0.7027, 0.4578, 0.703, 0.4575, 0.6955, 0.5467, 0.7027, 0.5466, 0.7115, 0.458, 0.7105, 0.4578, 0.703, 0.5466, 0.7115, 0.5462, 0.7203, 0.4582, 0.7179, 0.458, 0.7105, 0.4209, 0.7238, 0.4221, 0.7324, 0.3716, 0.7362, 0.374, 0.7264, 0.4588, 0.681, 0.458, 0.6881, 0.4208, 0.6833, 0.4229, 0.6683, 0.458, 0.6881, 0.4575, 0.6955, 0.4197, 0.6929, 0.4208, 0.6833, 0.4575, 0.6955, 0.4578, 0.703, 0.4206, 0.7007, 0.4197, 0.6929, 0.4578, 0.703, 0.458, 0.7105, 0.4212, 0.7143, 0.4206, 0.7007, 0.458, 0.7105, 0.4582, 0.7179, 0.4209, 0.7238, 0.4212, 0.7143, 0.374, 0.7264, 0.3716, 0.7362, 0.3359, 0.7227, 0.34, 0.7177, 0.4229, 0.6683, 0.4208, 0.6833, 0.3731, 0.6812, 0.3709, 0.6648, 0.4208, 0.6833, 0.4197, 0.6929, 0.3749, 0.6917, 0.3731, 0.6812, 0.4197, 0.6929, 0.4206, 0.7007, 0.3757, 0.7005, 0.3749, 0.6917, 0.4206, 0.7007, 0.4212, 0.7143, 0.3753, 0.7156, 0.3757, 0.7005, 0.4212, 0.7143, 0.4209, 0.7238, 0.374, 0.7264, 0.3753, 0.7156, 0.3709, 0.6648, 0.3731, 0.6812, 0.3393, 0.6895, 0.3338, 0.6795, 0.3731, 0.6812, 0.3749, 0.6917, 0.3425, 0.6956, 0.3393, 0.6895, 0.3749, 0.6917, 0.3757, 0.7005, 0.3428, 0.7014, 0.3425, 0.6956, 0.3757, 0.7005, 0.3753, 0.7156, 0.3417, 0.7109, 0.3428, 0.7014, 0.3753, 0.7156, 0.374, 0.7264, 0.34, 0.7177, 0.3417, 0.7109, 0.34, 0.7177, 0.3359, 0.7227, 0.3157, 0.7026, 0.3338, 0.6795, 0.3393, 0.6895, 0.3157, 0.7026, 0.3393, 0.6895, 0.3425, 0.6956, 0.3157, 0.7026, 0.3425, 0.6956, 0.3428, 0.7014, 0.3157, 0.7026, 0.3428, 0.7014, 0.3417, 0.7109, 0.3157, 0.7026, 0.3417, 0.7109, 0.34, 0.7177, 0.3157, 0.7026, 0.315, 0.161, 0.3229, 0.06783, 0.3754, 0.1058, 0.3882, 0.1634, 0.315, 0.161, 0.3754, 0.1058, 0.8529, 0.7255, 0.8359, 0.6676, 0.8786, 0.6368, 0.96, 0.7019, 0.9663, 0.7741, 0.9269, 0.7844, 0.1815, 0.1599, 0.2157, 0.1053, 0.2414, 0.1625, 0.2414, 0.1625, 0.2157, 0.1053, 0.257, 0.06608, 0.1104, 0.171, 0.1045, 0.07778, 0.13, 0.08403, 0.1302, 0.0003195, 0.1045, 0.07778, 0.06318, 0.1228, 0.01605, 0.1764, 0.004267, 0.1469, 0.06318, 0.1228, 0.5116, 0.3692, 0.5431, 0.3075, 0.5536, 0.3547, 0.5443, 0.3786, 0.5116, 0.3692, 0.5536, 0.3547, 0.6449, 0.3846, 0.5808, 0.3894, 0.5825, 0.3604, 0.6283, 0.3101, 0.6449, 0.3846, 0.5825, 0.3604, 0.3222, 0.2289, 0.3972, 0.2276, 0.3882, 0.1634, 0.315, 0.161, 0.2157, 0.1053, 0.257, 0.06608, 0.2158, 0.03273, 0.96, 0.7019, 0.9607, 0.622, 0.9271, 0.6199, 0.9106, 0.7267, 0.7519, 0.5455, 0.751, 0.619, 0.8229, 0.6406, 0.8313, 0.5488, 0.1104, 0.171, 0.01605, 0.1764, 0.0003195, 0.2158, 0.7425, 0.6618, 0.7182, 0.7958, 0.7628, 0.8193, 0.7966, 0.6793, 0.5478, 0.4327, 0.5443, 0.3786, 0.5116, 0.3692, 0.505, 0.4268, 0.6456, 0.4222, 0.6449, 0.3846, 0.5808, 0.3894, 0.5793, 0.4177, 0.5536, 0.3547, 0.5656, 0.3195, 0.5431, 0.3075, 0.6283, 0.3101, 0.588, 0.3227, 0.5825, 0.3604, 0.5656, 0.3195, 0.5742, 0.2867, 0.5646, 0.2779, 0.5431, 0.3075, 0.6283, 0.3101, 0.6042, 0.2731, 0.5857, 0.2862, 0.588, 0.3227, 0.3972, 0.2276, 0.4476, 0.2277, 0.4602, 0.1642, 0.3882, 0.1634, 0.3229, 0.06783, 0.3754, 0.1058, 0.4329, 0.04264, 0.4476, 0.2277, 0.4897, 0.226, 0.5002, 0.179, 0.4602, 0.1642, 0.9224, 0.242, 0.9024, 0.1708, 0.844, 0.1708, 0.8372, 0.2422, 0.4897, 0.226, 0.5355, 0.2271, 0.5398, 0.206, 0.5002, 0.179, 0.4602, 0.1642, 0.5002, 0.179, 0.5476, 0.1232, 0.5286, 0.08406, 0.5002, 0.179, 0.5398, 0.206, 0.5774, 0.1576, 0.5476, 0.1232, 0.611, 0.2187, 0.7037, 0.2382, 0.7176, 0.2176, 0.6318, 0.1887, 0.5355, 0.2271, 0.6057, 0.2383, 0.611, 0.2187, 0.5398, 0.206, 0.2144, 0.588, 0.2168, 0.6961, 0.2369, 0.6962, 0.2345, 0.5881, 0.5398, 0.206, 0.611, 0.2187, 0.6318, 0.1887, 0.5774, 0.1576, 0.6003, 0.7737, 0.4953, 0.7511, 0.494, 0.768, 0.7669, 0.09136, 0.7669, 0.0003195, 0.7469, 0.0003195, 0.7469, 0.09136, 0.2369, 0.6962, 0.254, 0.697, 0.2345, 0.5881, 0.6057, 0.2383, 0.6986, 0.2575, 0.7037, 0.2382, 0.611, 0.2187, 0.2335, 0.4149, 0.1961, 0.3946, 0.1774, 0.418, 0.2224, 0.47, 0.2401, 0.4478, 0.8313, 0.5488, 0.8352, 0.4959, 0.7558, 0.4876, 0.7519, 0.5455, 0.1815, 0.1599, 0.1807, 0.24, 0.2539, 0.2388, 0.2414, 0.1625, 0.1815, 0.1599, 0.1104, 0.171, 0.1266, 0.2485, 0.1807, 0.24, 0.1104, 0.171, 0.0003195, 0.2158, 0.003369, 0.2575, 0.1266, 0.2485, 0.505, 0.4268, 0.5116, 0.3692, 0.4694, 0.3511, 0.4532, 0.4222, 0.5116, 0.3692, 0.5431, 0.3075, 0.5187, 0.2892, 0.4694, 0.3511, 0.5431, 0.3075, 0.5646, 0.2779, 0.5545, 0.2629, 0.5187, 0.2892, 0.8002, 0.4376, 0.8167, 0.3232, 0.7447, 0.3205, 0.7539, 0.4348, 0.8167, 0.3232, 0.8119, 0.2295, 0.7469, 0.2507, 0.7447, 0.3205, 0.8119, 0.2295, 0.7876, 0.1947, 0.7469, 0.1947, 0.7469, 0.2507, 0.7876, 0.1947, 0.7669, 0.1543, 0.7469, 0.1543, 0.7469, 0.1947, 0.7669, 0.1543, 0.7669, 0.09136, 0.7469, 0.09136, 0.7469, 0.1543, 0.6003, 0.7737, 0.494, 0.768, 0.4927, 0.7879, 0.5992, 0.7938, 0.2345, 0.5881, 0.254, 0.697, 0.2595, 0.5897, 0.2156, 0.7957, 0.2144, 0.8425, 0.2248, 0.8426, 0.2311, 0.7959, 0.2168, 0.6961, 0.2156, 0.7957, 0.2311, 0.7959, 0.2369, 0.6962, 0.1028, 0.6191, 0.03455, 0.6198, 0.03322, 0.6863, 0.1029, 0.679, 0.1815, 0.1599, 0.13, 0.08403, 0.1104, 0.171, 0.1502, 0.918, 0.1685, 0.9997, 0.206, 0.9447, 0.9663, 0.7741, 0.9269, 0.7844, 0.9434, 0.8355, 0.1029, 0.679, 0.03322, 0.6863, 0.1135, 0.7316, 0.1045, 0.07778, 0.13, 0.08403, 0.1302, 0.0003195, 0.9106, 0.7267, 0.9269, 0.7844, 0.96, 0.7019, 0.07198, 0.5154, 0.08967, 0.4739, 0.07092, 0.4536, 0.05909, 0.4598, 0.206, 0.9447, 0.1969, 0.8052, 0.1581, 0.8042, 0.1502, 0.918, 0.1028, 0.6191, 0.07198, 0.5154, 0.0003195, 0.4842, 0.03455, 0.6198, 0.3109, 0.5874, 0.3151, 0.4734, 0.2431, 0.5094, 0.2187, 0.5855, 0.659, 0.5412, 0.6526, 0.5817, 0.6925, 0.5817, 0.683, 0.5412, 0.1969, 0.8052, 0.2002, 0.7066, 0.1614, 0.7056, 0.1581, 0.8042, 0.6551, 0.4667, 0.6551, 0.49, 0.6887, 0.4901, 0.6887, 0.4668, 0.2401, 0.4478, 0.2224, 0.47, 0.2431, 0.5094, 0.2523, 0.4532, 0.6526, 0.5817, 0.6462, 0.6085, 0.7013, 0.6085, 0.6925, 0.5817, 0.1972, 0.6535, 0.206, 0.6165, 0.1601, 0.6151, 0.1695, 0.6527, 0.04859, 0.3345, 0.06777, 0.2976, 0.009662, 0.2952, 0.0136, 0.3331, 0.2901, 0.3234, 0.2945, 0.2849, 0.2336, 0.2915, 0.2534, 0.3274, 0.5915, 0.4492, 0.5284, 0.4565, 0.5284, 0.537, 0.5834, 0.5336, 0.206, 0.6165, 0.2138, 0.59, 0.1502, 0.588, 0.1601, 0.6151, 0.06777, 0.2976, 0.08071, 0.2726, 0.0003195, 0.2692, 0.009662, 0.2952, 0.2945, 0.2849, 0.305, 0.2581, 0.2207, 0.2672, 0.2336, 0.2915, 0.3482, 0.5715, 0.4401, 0.5525, 0.4287, 0.4865, 0.3395, 0.5074, 0.3885, 0.6546, 0.4401, 0.5525, 0.3482, 0.5715, 0.9224, 0.242, 0.8878, 0.2861, 0.9291, 0.3445, 0.8437, 0.5805, 0.8786, 0.6368, 0.91, 0.5802, 0.9024, 0.1708, 0.9022, 0.1131, 0.8461, 0.1131, 0.844, 0.1708, 0.91, 0.5802, 0.9052, 0.5147, 0.8485, 0.515, 0.8437, 0.5805, 0.4287, 0.4865, 0.3825, 0.4317, 0.3157, 0.4461, 0.3395, 0.5074, 0.09639, 0.9661, 0.1041, 0.9009, 0.03592, 0.9001, 0.002627, 0.9661, 0.894, 0.0566, 0.9008, 0.02492, 0.8485, 0.02492, 0.8574, 0.0566, 0.9052, 0.5147, 0.9001, 0.4544, 0.8455, 0.4547, 0.8485, 0.515, 0.3825, 0.4317, 0.3947, 0.3752, 0.321, 0.3859, 0.3157, 0.4461, 0.1041, 0.9009, 0.08653, 0.8432, 0.01248, 0.8474, 0.03592, 0.9001, 0.9008, 0.02492, 0.9107, 0.0003195, 0.8359, 0.0003197, 0.8485, 0.02492, 0.8941, 0.3989, 0.9003, 0.372, 0.8495, 0.3723, 0.8585, 0.3991, 0.3866, 0.3182, 0.3812, 0.2858, 0.3317, 0.3037, 0.3327, 0.3313, 0.06214, 0.7916, 0.05793, 0.7636, 0.005749, 0.7582, 0.006793, 0.7906, 0.4532, 0.5262, 0.5257, 0.5191, 0.5277, 0.4492, 0.4532, 0.4565, 0.9003, 0.372, 0.91, 0.3451, 0.8372, 0.3455, 0.8495, 0.3723, 0.3812, 0.2858, 0.3822, 0.2581, 0.3157, 0.2799, 0.3317, 0.3037, 0.05793, 0.7636, 0.06986, 0.7367, 0.0003195, 0.7322, 0.005749, 0.7582, 0.5793, 0.4177, 0.5808, 0.3894, 0.5443, 0.3786, 0.5478, 0.4327, 0.5825, 0.3604, 0.588, 0.3227, 0.5656, 0.3195, 0.5536, 0.3547, 0.588, 0.3227, 0.5857, 0.2862, 0.5742, 0.2867, 0.5656, 0.3195, 0.1104, 0.171, 0.06318, 0.1228, 0.01605, 0.1764, 0.09707, 0.03378, 0.06318, 0.1228, 0.1302, 0.0003195, 0.2539, 0.2388, 0.3222, 0.2289, 0.315, 0.161, 0.2414, 0.1625, 0.2414, 0.1625, 0.315, 0.161, 0.3229, 0.06783, 0.257, 0.06608, 0.8352, 0.4959, 0.8002, 0.4376, 0.7539, 0.4348, 0.7558, 0.4876, 0.751, 0.619, 0.7425, 0.6618, 0.7966, 0.6793, 0.8229, 0.6406, 0.004267, 0.1469, 0.06318, 0.1228, 0.09707, 0.03378, 0.1045, 0.07778, 0.06318, 0.1228, 0.1104, 0.171, 0.5563, 0.4485, 0.5478, 0.4327, 0.505, 0.4268, 0.5078, 0.4476, 0.6376, 0.4387, 0.6456, 0.4222, 0.5793, 0.4177, 0.5847, 0.4288, 0.5078, 0.4476, 0.505, 0.4268, 0.4532, 0.4222, 0.4554, 0.4485, 0.5847, 0.4288, 0.5793, 0.4177, 0.5478, 0.4327, 0.5563, 0.4485, 0.6551, 0.49, 0.659, 0.5412, 0.683, 0.5412, 0.6887, 0.4901, 0.2002, 0.7066, 0.1972, 0.6535, 0.1695, 0.6527, 0.1614, 0.7056, 0.05676, 0.3852, 0.04859, 0.3345, 0.0136, 0.3331, 0.007666, 0.3859, 0.3013, 0.3758, 0.2901, 0.3234, 0.2534, 0.3274, 0.2497, 0.3785, 0.9022, 0.1131, 0.894, 0.0566, 0.8574, 0.0566, 0.8461, 0.1131, 0.9001, 0.4544, 0.8941, 0.3989, 0.8585, 0.3991, 0.8455, 0.4547, 0.3947, 0.3752, 0.3866, 0.3182, 0.3327, 0.3313, 0.321, 0.3859, 0.08653, 0.8432, 0.06214, 0.7916, 0.006793, 0.7906, 0.01248, 0.8474, 0.5808, 0.3894, 0.5825, 0.3604, 0.5536, 0.3547, 0.5443, 0.3786, 0.494, 0.768, 0.3946, 0.7643, 0.3933, 0.7798, 0.4927, 0.7879, 0.2369, 0.6962, 0.2311, 0.7959, 0.2443, 0.7963, 0.254, 0.697, 0.9607, 0.622, 0.9637, 0.5776, 0.9302, 0.5748, 0.9271, 0.6199, 0.4953, 0.7511, 0.3954, 0.7511, 0.3946, 0.7643, 0.494, 0.768, 0.9637, 0.5776, 0.9613, 0.5089, 0.9428, 0.5074, 0.9302, 0.5748, 0.3954, 0.7511, 0.3478, 0.7575, 0.3474, 0.7662, 0.3946, 0.7643, 0.2311, 0.7959, 0.2248, 0.8426, 0.2336, 0.8429, 0.2443, 0.7963, 0.3946, 0.7643, 0.3474, 0.7662, 0.3464, 0.7765, 0.3933, 0.7798, 0.08967, 0.4739, 0.1313, 0.4193, 0.1113, 0.3976, 0.07536, 0.4204, 0.07092, 0.4536, 0.3464, 0.7765, 0.3157, 0.7722, 0.3441, 0.7849, 0.3478, 0.7575, 0.3157, 0.7722, 0.3474, 0.7662, 0.2248, 0.8426, 0.2167, 0.8739, 0.2336, 0.8429, 0.3474, 0.7662, 0.3157, 0.7722, 0.3464, 0.7765, 0.9613, 0.5089, 0.9623, 0.4365, 0.9503, 0.4352, 0.9428, 0.5074, 0.6774, 0.349, 0.6724, 0.2842, 0.6651, 0.2845, 0.6654, 0.3494, 0.3151, 0.4734, 0.3013, 0.3758, 0.2497, 0.3785, 0.2529, 0.4015, 0.2523, 0.4532, 0.2431, 0.5094, 0.07198, 0.5154, 0.05909, 0.4598, 0.05504, 0.4084, 0.05676, 0.3852, 0.007666, 0.3859, 0.0003195, 0.4842, 0.05504, 0.4084, 0.05909, 0.4598, 0.07092, 0.4536, 0.07536, 0.4204, 0.2335, 0.4149, 0.2401, 0.4478, 0.2523, 0.4532, 0.2529, 0.4015, 0.6887, 0.4668, 0.6857, 0.4434, 0.6578, 0.4433, 0.6551, 0.4667, 0.6857, 0.4434, 0.681, 0.4012, 0.6625, 0.4011, 0.6578, 0.4433, 0.1961, 0.3946, 0.1847, 0.3441, 0.1551, 0.3491, 0.1774, 0.418, 0.1313, 0.4193, 0.1488, 0.3489, 0.1194, 0.3459, 0.1113, 0.3976, 0.681, 0.4012, 0.6774, 0.349, 0.6654, 0.3494, 0.6625, 0.4011, 0.1488, 0.3489, 0.1496, 0.2838, 0.1317, 0.282, 0.1194, 0.3459, 0.1847, 0.3441, 0.1682, 0.2812, 0.1502, 0.2842, 0.1551, 0.3491, 0.9623, 0.4365, 0.9663, 0.3716, 0.9591, 0.3708, 0.9503, 0.4352, 0.6724, 0.2842, 0.6678, 0.2581, 0.6651, 0.2845, 0.1496, 0.2838, 0.1432, 0.2581, 0.1317, 0.282, 0.1682, 0.2812, 0.1551, 0.2581, 0.1502, 0.2842, 0.9663, 0.3716, 0.9653, 0.3451, 0.9591, 0.3708, 0.5857, 0.2862, 0.5812, 0.2581, 0.5742, 0.2867, 0.5742, 0.2867, 0.5812, 0.2581, 0.5646, 0.2779, 0.6042, 0.2731, 0.5812, 0.2581, 0.5857, 0.2862, 0.5646, 0.2779, 0.5812, 0.2581, 0.5545, 0.2629, 0.8359, 0.6676, 0.8786, 0.6368, 0.8437, 0.5805, 0.8372, 0.2422, 0.8878, 0.2861, 0.9224, 0.242, 0.4526, 0.6229, 0.4401, 0.5525, 0.3885, 0.6546, 0.6931, 0.7348, 0.6941, 0.7191, 0.6637, 0.7176, 0.6625, 0.7325, 0.6941, 0.7191, 0.6947, 0.7032, 0.6642, 0.7028, 0.6637, 0.7176, 0.6947, 0.7032, 0.6947, 0.6873, 0.6639, 0.688, 0.6642, 0.7028, 0.6947, 0.6873, 0.6941, 0.6713, 0.6629, 0.673, 0.6639, 0.688, 0.6625, 0.7325, 0.6108, 0.7254, 0.6093, 0.7365, 0.6606, 0.7476, 0.6918, 0.7505, 0.6931, 0.7348, 0.6625, 0.7325, 0.6606, 0.7476, 0.6941, 0.6713, 0.6931, 0.6552, 0.6612, 0.6575, 0.6629, 0.673, 0.6108, 0.7254, 0.5462, 0.7203, 0.5457, 0.7289, 0.6093, 0.7365, 0.6612, 0.6575, 0.6091, 0.6686, 0.6107, 0.6798, 0.6629, 0.673, 0.6629, 0.673, 0.6107, 0.6798, 0.6116, 0.6912, 0.6639, 0.688, 0.6639, 0.688, 0.6116, 0.6912, 0.6119, 0.7026, 0.6642, 0.7028, 0.6642, 0.7028, 0.6119, 0.7026, 0.6117, 0.714, 0.6637, 0.7176, 0.6637, 0.7176, 0.6117, 0.714, 0.6108, 0.7254, 0.6625, 0.7325, 0.5462, 0.7203, 0.4582, 0.7179, 0.459, 0.7252, 0.5457, 0.7289, 0.6091, 0.6686, 0.5454, 0.6766, 0.5461, 0.6853, 0.6107, 0.6798, 0.6107, 0.6798, 0.5461, 0.6853, 0.5465, 0.6941, 0.6116, 0.6912, 0.6116, 0.6912, 0.5465, 0.6941, 0.5467, 0.7027, 0.6119, 0.7026, 0.6119, 0.7026, 0.5467, 0.7027, 0.5466, 0.7115, 0.6117, 0.714, 0.6117, 0.714, 0.5466, 0.7115, 0.5462, 0.7203, 0.6108, 0.7254, 0.4582, 0.7179, 0.4209, 0.7238, 0.4221, 0.7324, 0.459, 0.7252, 0.5454, 0.6766, 0.4588, 0.681, 0.458, 0.6881, 0.5461, 0.6853, 0.5461, 0.6853, 0.458, 0.6881, 0.4575, 0.6955, 0.5465, 0.6941, 0.5465, 0.6941, 0.4575, 0.6955, 0.4578, 0.703, 0.5467, 0.7027, 0.5467, 0.7027, 0.4578, 0.703, 0.458, 0.7105, 0.5466, 0.7115, 0.5466, 0.7115, 0.458, 0.7105, 0.4582, 0.7179, 0.5462, 0.7203, 0.4209, 0.7238, 0.374, 0.7264, 0.3716, 0.7362, 0.4221, 0.7324, 0.4588, 0.681, 0.4229, 0.6683, 0.4208, 0.6833, 0.458, 0.6881, 0.458, 0.6881, 0.4208, 0.6833, 0.4197, 0.6929, 0.4575, 0.6955, 0.4575, 0.6955, 0.4197, 0.6929, 0.4206, 0.7007, 0.4578, 0.703, 0.4578, 0.703, 0.4206, 0.7007, 0.4212, 0.7143, 0.458, 0.7105, 0.458, 0.7105, 0.4212, 0.7143, 0.4209, 0.7238, 0.4582, 0.7179, 0.374, 0.7264, 0.34, 0.7177, 0.3359, 0.7227, 0.3716, 0.7362, 0.4229, 0.6683, 0.3709, 0.6648, 0.3731, 0.6812, 0.4208, 0.6833, 0.4208, 0.6833, 0.3731, 0.6812, 0.3749, 0.6917, 0.4197, 0.6929, 0.4197, 0.6929, 0.3749, 0.6917, 0.3757, 0.7005, 0.4206, 0.7007, 0.4206, 0.7007, 0.3757, 0.7005, 0.3753, 0.7156, 0.4212, 0.7143, 0.4212, 0.7143, 0.3753, 0.7156, 0.374, 0.7264, 0.4209, 0.7238, 0.3709, 0.6648, 0.3338, 0.6795, 0.3393, 0.6895, 0.3731, 0.6812, 0.3731, 0.6812, 0.3393, 0.6895, 0.3425, 0.6956, 0.3749, 0.6917, 0.3749, 0.6917, 0.3425, 0.6956, 0.3428, 0.7014, 0.3757, 0.7005, 0.3757, 0.7005, 0.3428, 0.7014, 0.3417, 0.7109, 0.3753, 0.7156, 0.3753, 0.7156, 0.3417, 0.7109, 0.34, 0.7177, 0.374, 0.7264, 0.34, 0.7177, 0.3157, 0.7026, 0.3359, 0.7227, 0.3338, 0.6795, 0.3157, 0.7026, 0.3393, 0.6895, 0.3393, 0.6895, 0.3157, 0.7026, 0.3425, 0.6956, 0.3425, 0.6956, 0.3157, 0.7026, 0.3428, 0.7014, 0.3428, 0.7014, 0.3157, 0.7026, 0.3417, 0.7109, 0.3417, 0.7109, 0.3157, 0.7026, 0.34, 0.7177, 0.315, 0.161, 0.3754, 0.1058, 0.3229, 0.06783, 0.3882, 0.1634, 0.3754, 0.1058, 0.315, 0.161, 0.8529, 0.7255, 0.8786, 0.6368, 0.8359, 0.6676, 0.96, 0.7019, 0.9269, 0.7844, 0.9663, 0.7741, 0.1815, 0.1599, 0.2414, 0.1625, 0.2157, 0.1053, 0.2414, 0.1625, 0.257, 0.06608, 0.2157, 0.1053, 0.1104, 0.171, 0.13, 0.08403, 0.1045, 0.07778, 0.1302, 0.0003195, 0.06318, 0.1228, 0.1045, 0.07778, 0.01605, 0.1764, 0.06318, 0.1228, 0.004267, 0.1469, 0.5116, 0.3692, 0.5536, 0.3547, 0.5431, 0.3075, 0.5443, 0.3786, 0.5536, 0.3547, 0.5116, 0.3692, 0.6449, 0.3846, 0.5825, 0.3604, 0.5808, 0.3894, 0.6283, 0.3101, 0.5825, 0.3604, 0.6449, 0.3846])
me_cube.materials.append(mat_material)
me_cube.use_remesh_preserve_volume = False
me_cube.use_remesh_preserve_attributes = False
me_cube.use_mirror_vertex_groups = False
me_cube.update()

# ---- objects
ob_horse = bpy.data.objects.new('horse', me_cube)
ob_lamp = bpy.data.objects.new('Lamp', light_lamp)
ob_camera = bpy.data.objects.new('Camera', cam_camera)

# ---- transforms, parenting, visibility, modifiers, constraints
ob_horse.location = (0.0, 0.0, 3.948)
ob_horse.lock_rotations_4d = False
ob_horse.empty_display_type = 'ARROWS'
ob_horse.lineart.crease_threshold = 0.0
_m = ob_horse.modifiers.new('Subsurf', 'SUBSURF')
_m.uv_smooth = 'PRESERVE_CORNERS'
_m.quality = 2
_m.levels = 0
_m.show_only_control_edges = False
ob_lamp.location = (4.076, 1.005, 5.904)
ob_lamp.rotation_euler = (0.6503, 0.05522, 1.866)
ob_lamp.lock_rotations_4d = False
ob_lamp.empty_display_type = 'ARROWS'
ob_lamp.color = (0.0, 0.0, 0.0, 0.0)
ob_lamp.lineart.crease_threshold = 0.0
ob_camera.location = (7.481, -6.508, 5.344)
ob_camera.rotation_euler = (1.109, 0.01082, 0.8149)
ob_camera.lock_rotations_4d = False
ob_camera.empty_display_type = 'ARROWS'
ob_camera.color = (0.0, 0.0, 0.0, 0.0)
ob_camera.display_type = 'WIRE'
ob_camera.lineart.crease_threshold = 0.0

# ---- collection membership
col_collection_1.objects.link(ob_horse)
col_collection_1.objects.link(ob_lamp)
col_collection_1.objects.link(ob_camera)

# ---- scene / render settings (as saved in the file)
scene.camera = ob_camera
scene.frame_start = 1; scene.frame_end = 250; scene.frame_set(1)
scene.render.engine = 'BLENDER_EEVEE_NEXT'
scene.render.resolution_percentage = 50
scene.render.dither_intensity = 0.0
scene.cycles.use_denoising = False
scene.cycles.samples = 10
scene.cycles.sampling_pattern = 'TABULATED_SOBOL'
scene.cycles.light_sampling_threshold = 0.0
scene.cycles.use_adaptive_sampling = False
scene.cycles.use_light_tree = False
scene.cycles.blur_glossy = 0.0
scene.cycles.volume_bounces = 1
scene.cycles.pixel_filter_type = 'GAUSSIAN'
scene.cycles.sample_clamp_indirect = 0.0
scene.view_settings.view_transform = 'Standard'
bpy.context.view_layer.update()
